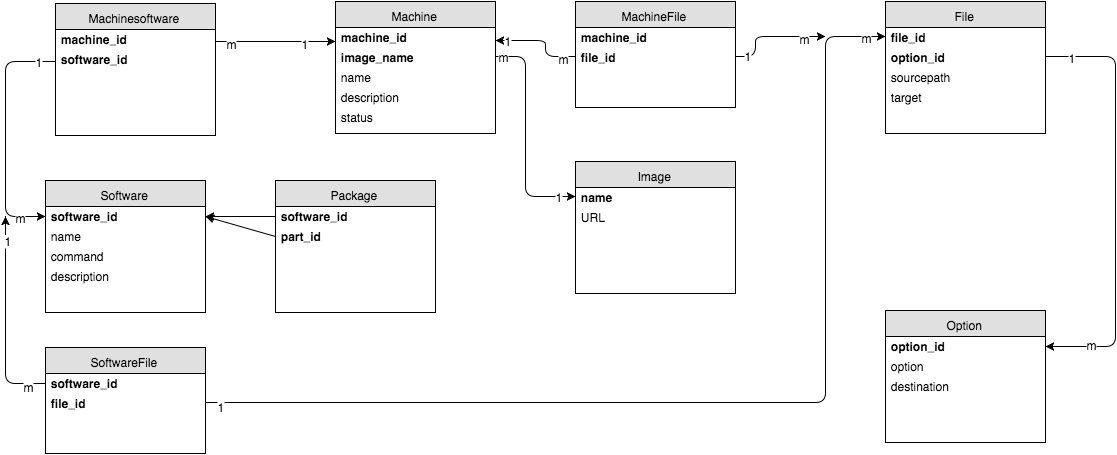

The diagram above was exported from draw.io. Its source (the exported page's mxGraphModel, read from the mxfile embedded in the PNG):
<mxGraphModel dx="794" dy="395" grid="1" gridSize="10" guides="1" tooltips="1" connect="1" fold="1" page="1" pageScale="1" pageWidth="1169" pageHeight="826" math="0">
  <root>
    <mxCell id="751b5ef324c26d48-0" />
    <mxCell id="751b5ef324c26d48-1" parent="751b5ef324c26d48-0" />
    <mxCell id="62563b2c1e6497bc-12" value="Software" style="swimlane;html=1;fontStyle=0;childLayout=stackLayout;horizontal=1;startSize=26;fillColor=#e0e0e0;horizontalStack=0;resizeParent=1;resizeLast=0;collapsible=1;marginBottom=0;swimlaneFillColor=#ffffff;" vertex="1" parent="751b5ef324c26d48-1">
      <mxGeometry x="90" y="214" width="160" height="132" as="geometry" />
    </mxCell>
    <mxCell id="62563b2c1e6497bc-16" value="&amp;nbsp;&lt;b&gt;software_id&lt;/b&gt;" style="text;html=1;resizable=0;points=[];autosize=1;align=left;verticalAlign=top;spacingTop=-4;" vertex="1" parent="62563b2c1e6497bc-12">
      <mxGeometry y="26" width="160" height="20" as="geometry" />
    </mxCell>
    <mxCell id="62563b2c1e6497bc-17" value="&amp;nbsp;name" style="text;html=1;resizable=0;points=[];autosize=1;align=left;verticalAlign=top;spacingTop=-4;" vertex="1" parent="62563b2c1e6497bc-12">
      <mxGeometry y="46" width="160" height="20" as="geometry" />
    </mxCell>
    <mxCell id="62563b2c1e6497bc-18" value="&amp;nbsp;command" style="text;html=1;resizable=0;points=[];autosize=1;align=left;verticalAlign=top;spacingTop=-4;" vertex="1" parent="62563b2c1e6497bc-12">
      <mxGeometry y="66" width="160" height="20" as="geometry" />
    </mxCell>
    <mxCell id="62563b2c1e6497bc-19" value="&amp;nbsp;description" style="text;html=1;resizable=0;points=[];autosize=1;align=left;verticalAlign=top;spacingTop=-4;" vertex="1" parent="62563b2c1e6497bc-12">
      <mxGeometry y="86" width="160" height="20" as="geometry" />
    </mxCell>
    <mxCell id="62563b2c1e6497bc-20" value="Machinesoftware" style="swimlane;html=1;fontStyle=0;childLayout=stackLayout;horizontal=1;startSize=26;fillColor=#e0e0e0;horizontalStack=0;resizeParent=1;resizeLast=0;collapsible=1;marginBottom=0;swimlaneFillColor=#ffffff;" vertex="1" parent="751b5ef324c26d48-1">
      <mxGeometry x="100" y="37" width="160" height="132" as="geometry" />
    </mxCell>
    <mxCell id="62563b2c1e6497bc-21" value="&amp;nbsp;&lt;b&gt;machine_id&lt;/b&gt;" style="text;html=1;resizable=0;points=[];autosize=1;align=left;verticalAlign=top;spacingTop=-4;" vertex="1" parent="62563b2c1e6497bc-20">
      <mxGeometry y="26" width="160" height="20" as="geometry" />
    </mxCell>
    <mxCell id="62563b2c1e6497bc-22" value="&amp;nbsp;&lt;b&gt;software_id&lt;/b&gt;" style="text;html=1;resizable=0;points=[];autosize=1;align=left;verticalAlign=top;spacingTop=-4;" vertex="1" parent="62563b2c1e6497bc-20">
      <mxGeometry y="46" width="160" height="20" as="geometry" />
    </mxCell>
    <mxCell id="62563b2c1e6497bc-25" value="Package" style="swimlane;html=1;fontStyle=0;childLayout=stackLayout;horizontal=1;startSize=26;fillColor=#e0e0e0;horizontalStack=0;resizeParent=1;resizeLast=0;collapsible=1;marginBottom=0;swimlaneFillColor=#ffffff;" vertex="1" parent="751b5ef324c26d48-1">
      <mxGeometry x="320" y="214" width="160" height="132" as="geometry" />
    </mxCell>
    <mxCell id="62563b2c1e6497bc-26" value="&amp;nbsp;&lt;b&gt;software_id&lt;/b&gt;" style="text;html=1;resizable=0;points=[];autosize=1;align=left;verticalAlign=top;spacingTop=-4;" vertex="1" parent="62563b2c1e6497bc-25">
      <mxGeometry y="26" width="160" height="20" as="geometry" />
    </mxCell>
    <mxCell id="62563b2c1e6497bc-27" value="&amp;nbsp;&lt;b&gt;part_id&lt;/b&gt;" style="text;html=1;resizable=0;points=[];autosize=1;align=left;verticalAlign=top;spacingTop=-4;" vertex="1" parent="62563b2c1e6497bc-25">
      <mxGeometry y="46" width="160" height="20" as="geometry" />
    </mxCell>
    <mxCell id="62563b2c1e6497bc-28" value="File" style="swimlane;html=1;fontStyle=0;childLayout=stackLayout;horizontal=1;startSize=26;fillColor=#e0e0e0;horizontalStack=0;resizeParent=1;resizeLast=0;collapsible=1;marginBottom=0;swimlaneFillColor=#ffffff;" vertex="1" parent="751b5ef324c26d48-1">
      <mxGeometry x="930" y="35" width="160" height="132" as="geometry" />
    </mxCell>
    <mxCell id="62563b2c1e6497bc-29" value="&amp;nbsp;&lt;b&gt;file_id&lt;/b&gt;" style="text;html=1;resizable=0;points=[];autosize=1;align=left;verticalAlign=top;spacingTop=-4;" vertex="1" parent="62563b2c1e6497bc-28">
      <mxGeometry y="26" width="160" height="20" as="geometry" />
    </mxCell>
    <mxCell id="3a70667b3c4ad9c6-0" value="&amp;nbsp;&lt;b&gt;option_id&lt;/b&gt;" style="text;html=1;resizable=0;points=[];autosize=1;align=left;verticalAlign=top;spacingTop=-4;" vertex="1" parent="62563b2c1e6497bc-28">
      <mxGeometry y="46" width="160" height="20" as="geometry" />
    </mxCell>
    <mxCell id="62563b2c1e6497bc-47" value="&amp;nbsp;sourcepath" style="text;html=1;resizable=0;points=[];autosize=1;align=left;verticalAlign=top;spacingTop=-4;" vertex="1" parent="62563b2c1e6497bc-28">
      <mxGeometry y="66" width="160" height="20" as="geometry" />
    </mxCell>
    <mxCell id="62563b2c1e6497bc-48" value="&amp;nbsp;target" style="text;html=1;resizable=0;points=[];autosize=1;align=left;verticalAlign=top;spacingTop=-4;" vertex="1" parent="62563b2c1e6497bc-28">
      <mxGeometry y="86" width="160" height="20" as="geometry" />
    </mxCell>
    <mxCell id="62563b2c1e6497bc-31" value="Option" style="swimlane;html=1;fontStyle=0;childLayout=stackLayout;horizontal=1;startSize=26;fillColor=#e0e0e0;horizontalStack=0;resizeParent=1;resizeLast=0;collapsible=1;marginBottom=0;swimlaneFillColor=#ffffff;" vertex="1" parent="751b5ef324c26d48-1">
      <mxGeometry x="930" y="344" width="160" height="132" as="geometry" />
    </mxCell>
    <mxCell id="62563b2c1e6497bc-32" value="&amp;nbsp;&lt;b&gt;option_id&lt;/b&gt;" style="text;html=1;resizable=0;points=[];autosize=1;align=left;verticalAlign=top;spacingTop=-4;" vertex="1" parent="62563b2c1e6497bc-31">
      <mxGeometry y="26" width="160" height="20" as="geometry" />
    </mxCell>
    <mxCell id="62563b2c1e6497bc-34" value="&amp;nbsp;option" style="text;html=1;resizable=0;points=[];autosize=1;align=left;verticalAlign=top;spacingTop=-4;" vertex="1" parent="62563b2c1e6497bc-31">
      <mxGeometry y="46" width="160" height="20" as="geometry" />
    </mxCell>
    <mxCell id="62563b2c1e6497bc-35" value="&amp;nbsp;destination" style="text;html=1;resizable=0;points=[];autosize=1;align=left;verticalAlign=top;spacingTop=-4;" vertex="1" parent="62563b2c1e6497bc-31">
      <mxGeometry y="66" width="160" height="20" as="geometry" />
    </mxCell>
    <mxCell id="62563b2c1e6497bc-36" value="" style="endArrow=classic;html=1;exitX=1;exitY=0.6;exitPerimeter=0;entryX=0;entryY=0.7;entryPerimeter=0;" edge="1" parent="751b5ef324c26d48-1" source="62563b2c1e6497bc-21" target="62563b2c1e6497bc-43">
      <mxGeometry width="50" height="50" relative="1" as="geometry">
        <mxPoint x="340" y="60" as="sourcePoint" />
        <mxPoint x="320" y="150" as="targetPoint" />
      </mxGeometry>
    </mxCell>
    <mxCell id="4d423977f1b9b6fb-1" value="1" style="text;html=1;resizable=0;points=[];;align=center;verticalAlign=middle;labelBackgroundColor=#ffffff;" vertex="1" connectable="0" parent="62563b2c1e6497bc-36">
      <mxGeometry x="0.5" y="-1" relative="1" as="geometry">
        <mxPoint as="offset" />
      </mxGeometry>
    </mxCell>
    <mxCell id="4d423977f1b9b6fb-2" value="m" style="text;html=1;resizable=0;points=[];;align=center;verticalAlign=middle;labelBackgroundColor=#ffffff;" vertex="1" connectable="0" parent="62563b2c1e6497bc-36">
      <mxGeometry x="-0.7333" y="-1" relative="1" as="geometry">
        <mxPoint as="offset" />
      </mxGeometry>
    </mxCell>
    <mxCell id="62563b2c1e6497bc-37" value="" style="endArrow=classic;html=1;exitX=0;exitY=0.6;exitPerimeter=0;entryX=0;entryY=0.5;entryPerimeter=0;" edge="1" parent="751b5ef324c26d48-1" source="62563b2c1e6497bc-22" target="62563b2c1e6497bc-16">
      <mxGeometry width="50" height="50" relative="1" as="geometry">
        <mxPoint x="80" y="60" as="sourcePoint" />
        <mxPoint x="40" y="50" as="targetPoint" />
        <Array as="points">
          <mxPoint x="50" y="95" />
          <mxPoint x="50" y="250" />
        </Array>
      </mxGeometry>
    </mxCell>
    <mxCell id="4d423977f1b9b6fb-4" value="1" style="text;html=1;resizable=0;points=[];;align=center;verticalAlign=middle;labelBackgroundColor=#ffffff;" vertex="1" connectable="0" parent="62563b2c1e6497bc-37">
      <mxGeometry x="-0.8694" y="-1" relative="1" as="geometry">
        <mxPoint as="offset" />
      </mxGeometry>
    </mxCell>
    <mxCell id="4d423977f1b9b6fb-5" value="m" style="text;html=1;resizable=0;points=[];;align=center;verticalAlign=middle;labelBackgroundColor=#ffffff;" vertex="1" connectable="0" parent="62563b2c1e6497bc-37">
      <mxGeometry x="0.7959" relative="1" as="geometry">
        <mxPoint as="offset" />
      </mxGeometry>
    </mxCell>
    <mxCell id="62563b2c1e6497bc-38" value="" style="endArrow=classic;html=1;entryX=1;entryY=0.5;entryPerimeter=0;exitX=0;exitY=0.5;exitPerimeter=0;" edge="1" parent="751b5ef324c26d48-1" source="62563b2c1e6497bc-26" target="62563b2c1e6497bc-16">
      <mxGeometry width="50" height="50" relative="1" as="geometry">
        <mxPoint x="310" y="200" as="sourcePoint" />
        <mxPoint x="60" y="10" as="targetPoint" />
      </mxGeometry>
    </mxCell>
    <mxCell id="62563b2c1e6497bc-39" value="" style="endArrow=classic;html=1;entryX=1;entryY=0.5;entryPerimeter=0;exitX=0;exitY=0.5;exitPerimeter=0;" edge="1" parent="751b5ef324c26d48-1" source="62563b2c1e6497bc-27" target="62563b2c1e6497bc-16">
      <mxGeometry width="50" height="50" relative="1" as="geometry">
        <mxPoint x="340" y="340" as="sourcePoint" />
        <mxPoint x="60" y="10" as="targetPoint" />
      </mxGeometry>
    </mxCell>
    <mxCell id="62563b2c1e6497bc-40" value="" style="endArrow=classic;html=1;entryX=1;entryY=0.65;entryPerimeter=0;exitX=0;exitY=0.45;exitPerimeter=0;" edge="1" parent="751b5ef324c26d48-1" source="22c99285ac5f31cb-11" target="62563b2c1e6497bc-43">
      <mxGeometry width="50" height="50" relative="1" as="geometry">
        <mxPoint x="670" y="90" as="sourcePoint" />
        <mxPoint x="620" y="150" as="targetPoint" />
        <Array as="points">
          <mxPoint x="590" y="90" />
          <mxPoint x="590" y="74" />
        </Array>
      </mxGeometry>
    </mxCell>
    <mxCell id="2b258f46bc4e56b9-0" value="1" style="text;html=1;resizable=0;points=[];;align=center;verticalAlign=middle;labelBackgroundColor=#ffffff;" vertex="1" connectable="0" parent="62563b2c1e6497bc-40">
      <mxGeometry x="0.7349" y="-1" relative="1" as="geometry">
        <mxPoint as="offset" />
      </mxGeometry>
    </mxCell>
    <mxCell id="3868b3b4b09de788-4" value="m" style="text;html=1;resizable=0;points=[];;align=center;verticalAlign=middle;labelBackgroundColor=#ffffff;" vertex="1" connectable="0" parent="62563b2c1e6497bc-40">
      <mxGeometry x="-0.75" y="1" relative="1" as="geometry">
        <mxPoint as="offset" />
      </mxGeometry>
    </mxCell>
    <mxCell id="62563b2c1e6497bc-42" value="Machine" style="swimlane;html=1;fontStyle=0;childLayout=stackLayout;horizontal=1;startSize=26;fillColor=#e0e0e0;horizontalStack=0;resizeParent=1;resizeLast=0;collapsible=1;marginBottom=0;swimlaneFillColor=#ffffff;" vertex="1" parent="751b5ef324c26d48-1">
      <mxGeometry x="380" y="35" width="160" height="132" as="geometry" />
    </mxCell>
    <mxCell id="62563b2c1e6497bc-43" value="&amp;nbsp;&lt;b&gt;machine_id&lt;/b&gt;" style="text;html=1;resizable=0;points=[];autosize=1;align=left;verticalAlign=top;spacingTop=-4;" vertex="1" parent="62563b2c1e6497bc-42">
      <mxGeometry y="26" width="160" height="20" as="geometry" />
    </mxCell>
    <mxCell id="3a70667b3c4ad9c6-6" value="&amp;nbsp;&lt;b&gt;image_name&lt;/b&gt;" style="text;html=1;resizable=0;points=[];autosize=1;align=left;verticalAlign=top;spacingTop=-4;" vertex="1" parent="62563b2c1e6497bc-42">
      <mxGeometry y="46" width="160" height="20" as="geometry" />
    </mxCell>
    <mxCell id="62563b2c1e6497bc-44" value="&amp;nbsp;name" style="text;html=1;resizable=0;points=[];autosize=1;align=left;verticalAlign=top;spacingTop=-4;" vertex="1" parent="62563b2c1e6497bc-42">
      <mxGeometry y="66" width="160" height="20" as="geometry" />
    </mxCell>
    <mxCell id="62563b2c1e6497bc-46" value="&amp;nbsp;description" style="text;html=1;resizable=0;points=[];autosize=1;align=left;verticalAlign=top;spacingTop=-4;" vertex="1" parent="62563b2c1e6497bc-42">
      <mxGeometry y="86" width="160" height="20" as="geometry" />
    </mxCell>
    <mxCell id="1eb86f325b5cb6f2-0" value="&amp;nbsp;status" style="text;html=1;resizable=0;points=[];autosize=1;align=left;verticalAlign=top;spacingTop=-4;" vertex="1" parent="62563b2c1e6497bc-42">
      <mxGeometry y="106" width="160" height="20" as="geometry" />
    </mxCell>
    <mxCell id="62563b2c1e6497bc-55" value="" style="endArrow=classic;html=1;exitX=1;exitY=0.45;exitPerimeter=0;entryX=1;entryY=0.5;entryPerimeter=0;" edge="1" parent="751b5ef324c26d48-1" source="3a70667b3c4ad9c6-0" target="62563b2c1e6497bc-32">
      <mxGeometry width="50" height="50" relative="1" as="geometry">
        <mxPoint x="1090" y="240" as="sourcePoint" />
        <mxPoint x="1210" y="240" as="targetPoint" />
        <Array as="points">
          <mxPoint x="1160" y="90" />
          <mxPoint x="1160" y="380" />
        </Array>
      </mxGeometry>
    </mxCell>
    <mxCell id="2b258f46bc4e56b9-2" value="1" style="text;html=1;resizable=0;points=[];;align=center;verticalAlign=middle;labelBackgroundColor=#ffffff;" vertex="1" connectable="0" parent="62563b2c1e6497bc-55">
      <mxGeometry x="-0.8733" relative="1" as="geometry">
        <mxPoint as="offset" />
      </mxGeometry>
    </mxCell>
    <mxCell id="2b258f46bc4e56b9-3" value="m" style="text;html=1;resizable=0;points=[];;align=center;verticalAlign=middle;labelBackgroundColor=#ffffff;" vertex="1" connectable="0" parent="62563b2c1e6497bc-55">
      <mxGeometry x="0.7867" y="-3" relative="1" as="geometry">
        <mxPoint as="offset" />
      </mxGeometry>
    </mxCell>
    <mxCell id="22c99285ac5f31cb-2" value="SoftwareFile" style="swimlane;html=1;fontStyle=0;childLayout=stackLayout;horizontal=1;startSize=26;fillColor=#e0e0e0;horizontalStack=0;resizeParent=1;resizeLast=0;collapsible=1;marginBottom=0;swimlaneFillColor=#ffffff;" vertex="1" parent="751b5ef324c26d48-1">
      <mxGeometry x="90" y="381" width="160" height="106" as="geometry" />
    </mxCell>
    <mxCell id="22c99285ac5f31cb-4" value="&lt;b&gt;&amp;nbsp;software_id&lt;/b&gt;" style="text;html=1;resizable=0;points=[];autosize=1;align=left;verticalAlign=top;spacingTop=-4;" vertex="1" parent="22c99285ac5f31cb-2">
      <mxGeometry y="26" width="160" height="20" as="geometry" />
    </mxCell>
    <mxCell id="22c99285ac5f31cb-3" value="&amp;nbsp;&lt;b&gt;file_id&lt;/b&gt;" style="text;html=1;resizable=0;points=[];autosize=1;align=left;verticalAlign=top;spacingTop=-4;" vertex="1" parent="22c99285ac5f31cb-2">
      <mxGeometry y="46" width="160" height="20" as="geometry" />
    </mxCell>
    <mxCell id="22c99285ac5f31cb-5" value="" style="text;html=1;resizable=0;points=[];autosize=1;align=left;verticalAlign=top;spacingTop=-4;" vertex="1" parent="22c99285ac5f31cb-2">
      <mxGeometry y="66" width="160" height="40" as="geometry" />
    </mxCell>
    <mxCell id="22c99285ac5f31cb-7" value="" style="endArrow=classic;html=1;exitX=0;exitY=0.5;exitPerimeter=0;" edge="1" parent="751b5ef324c26d48-1" source="22c99285ac5f31cb-4">
      <mxGeometry width="50" height="50" relative="1" as="geometry">
        <mxPoint x="560" y="300" as="sourcePoint" />
        <mxPoint x="50" y="250" as="targetPoint" />
        <Array as="points">
          <mxPoint x="50" y="417" />
          <mxPoint x="50" y="250" />
        </Array>
      </mxGeometry>
    </mxCell>
    <mxCell id="3868b3b4b09de788-2" value="m" style="text;html=1;resizable=0;points=[];;align=center;verticalAlign=middle;labelBackgroundColor=#ffffff;" vertex="1" connectable="0" parent="22c99285ac5f31cb-7">
      <mxGeometry x="-0.8357" y="2" relative="1" as="geometry">
        <mxPoint as="offset" />
      </mxGeometry>
    </mxCell>
    <mxCell id="3868b3b4b09de788-3" value="1" style="text;html=1;resizable=0;points=[];;align=center;verticalAlign=middle;labelBackgroundColor=#ffffff;" vertex="1" connectable="0" parent="22c99285ac5f31cb-7">
      <mxGeometry x="0.7778" y="-3" relative="1" as="geometry">
        <mxPoint as="offset" />
      </mxGeometry>
    </mxCell>
    <mxCell id="22c99285ac5f31cb-8" value="" style="endArrow=classic;html=1;entryX=0;entryY=0.45;entryPerimeter=0;exitX=1;exitY=0.45;exitPerimeter=0;" edge="1" parent="751b5ef324c26d48-1" source="22c99285ac5f31cb-3" target="62563b2c1e6497bc-29">
      <mxGeometry width="50" height="50" relative="1" as="geometry">
        <mxPoint x="120" y="80" as="sourcePoint" />
        <mxPoint x="170" y="30" as="targetPoint" />
        <Array as="points">
          <mxPoint x="870" y="436" />
          <mxPoint x="870" y="70" />
        </Array>
      </mxGeometry>
    </mxCell>
    <mxCell id="3868b3b4b09de788-0" value="1" style="text;html=1;resizable=0;points=[];;align=center;verticalAlign=middle;labelBackgroundColor=#ffffff;" vertex="1" connectable="0" parent="22c99285ac5f31cb-8">
      <mxGeometry x="-0.9699" y="-3" relative="1" as="geometry">
        <mxPoint as="offset" />
      </mxGeometry>
    </mxCell>
    <mxCell id="3868b3b4b09de788-1" value="m" style="text;html=1;resizable=0;points=[];;align=center;verticalAlign=middle;labelBackgroundColor=#ffffff;" vertex="1" connectable="0" parent="22c99285ac5f31cb-8">
      <mxGeometry x="0.9639" relative="1" as="geometry">
        <mxPoint as="offset" />
      </mxGeometry>
    </mxCell>
    <mxCell id="22c99285ac5f31cb-9" value="MachineFile" style="swimlane;html=1;fontStyle=0;childLayout=stackLayout;horizontal=1;startSize=26;fillColor=#e0e0e0;horizontalStack=0;resizeParent=1;resizeLast=0;collapsible=1;marginBottom=0;swimlaneFillColor=#ffffff;" vertex="1" parent="751b5ef324c26d48-1">
      <mxGeometry x="620" y="35" width="160" height="106" as="geometry" />
    </mxCell>
    <mxCell id="22c99285ac5f31cb-10" value="&lt;b&gt;&amp;nbsp;machine_id&lt;/b&gt;" style="text;html=1;resizable=0;points=[];autosize=1;align=left;verticalAlign=top;spacingTop=-4;" vertex="1" parent="22c99285ac5f31cb-9">
      <mxGeometry y="26" width="160" height="20" as="geometry" />
    </mxCell>
    <mxCell id="22c99285ac5f31cb-11" value="&amp;nbsp;&lt;b&gt;file_id&lt;/b&gt;" style="text;html=1;resizable=0;points=[];autosize=1;align=left;verticalAlign=top;spacingTop=-4;" vertex="1" parent="22c99285ac5f31cb-9">
      <mxGeometry y="46" width="160" height="20" as="geometry" />
    </mxCell>
    <mxCell id="22c99285ac5f31cb-12" value="" style="text;html=1;resizable=0;points=[];autosize=1;align=left;verticalAlign=top;spacingTop=-4;" vertex="1" parent="22c99285ac5f31cb-9">
      <mxGeometry y="66" width="160" height="40" as="geometry" />
    </mxCell>
    <mxCell id="22c99285ac5f31cb-13" value="" style="endArrow=classic;html=1;exitX=1;exitY=0.45;exitPerimeter=0;" edge="1" parent="751b5ef324c26d48-1" source="22c99285ac5f31cb-11">
      <mxGeometry width="50" height="50" relative="1" as="geometry">
        <mxPoint x="120" y="80" as="sourcePoint" />
        <mxPoint x="870" y="70" as="targetPoint" />
        <Array as="points">
          <mxPoint x="800" y="90" />
          <mxPoint x="800" y="70" />
        </Array>
      </mxGeometry>
    </mxCell>
    <mxCell id="3868b3b4b09de788-5" value="1" style="text;html=1;resizable=0;points=[];;align=center;verticalAlign=middle;labelBackgroundColor=#ffffff;" vertex="1" connectable="0" parent="22c99285ac5f31cb-13">
      <mxGeometry x="-0.7636" y="2" relative="1" as="geometry">
        <mxPoint as="offset" />
      </mxGeometry>
    </mxCell>
    <mxCell id="3868b3b4b09de788-6" value="m" style="text;html=1;resizable=0;points=[];;align=center;verticalAlign=middle;labelBackgroundColor=#ffffff;" vertex="1" connectable="0" parent="22c99285ac5f31cb-13">
      <mxGeometry x="0.6182" y="-1" relative="1" as="geometry">
        <mxPoint as="offset" />
      </mxGeometry>
    </mxCell>
    <mxCell id="3a70667b3c4ad9c6-1" value="Image" style="swimlane;html=1;fontStyle=0;childLayout=stackLayout;horizontal=1;startSize=26;fillColor=#e0e0e0;horizontalStack=0;resizeParent=1;resizeLast=0;collapsible=1;marginBottom=0;swimlaneFillColor=#ffffff;" vertex="1" parent="751b5ef324c26d48-1">
      <mxGeometry x="620" y="195" width="160" height="132" as="geometry" />
    </mxCell>
    <mxCell id="3a70667b3c4ad9c6-2" value="&amp;nbsp;&lt;b&gt;name&lt;/b&gt;" style="text;html=1;resizable=0;points=[];autosize=1;align=left;verticalAlign=top;spacingTop=-4;" vertex="1" parent="3a70667b3c4ad9c6-1">
      <mxGeometry y="26" width="160" height="20" as="geometry" />
    </mxCell>
    <mxCell id="3a70667b3c4ad9c6-4" value="&amp;nbsp;URL" style="text;html=1;resizable=0;points=[];autosize=1;align=left;verticalAlign=top;spacingTop=-4;" vertex="1" parent="3a70667b3c4ad9c6-1">
      <mxGeometry y="46" width="160" height="20" as="geometry" />
    </mxCell>
    <mxCell id="28ffe717cdf2b5e2-0" value="" style="endArrow=classic;html=1;exitX=1;exitY=0.45;exitPerimeter=0;entryX=0;entryY=0.45;entryPerimeter=0;" edge="1" parent="751b5ef324c26d48-1" source="3a70667b3c4ad9c6-6" target="3a70667b3c4ad9c6-2">
      <mxGeometry x="270" y="85" width="50" height="50" as="geometry">
        <mxPoint x="540" y="220" as="sourcePoint" />
        <mxPoint x="580" y="250" as="targetPoint" />
        <Array as="points">
          <mxPoint x="570" y="90" />
          <mxPoint x="570" y="230" />
        </Array>
      </mxGeometry>
    </mxCell>
    <mxCell id="28ffe717cdf2b5e2-1" value="1" style="text;html=1;resizable=0;points=[];;align=center;verticalAlign=middle;labelBackgroundColor=#ffffff;" vertex="1" connectable="0" parent="28ffe717cdf2b5e2-0">
      <mxGeometry x="0.5" y="-1" relative="1" as="geometry">
        <mxPoint x="35" y="4" as="offset" />
      </mxGeometry>
    </mxCell>
    <mxCell id="28ffe717cdf2b5e2-2" value="m" style="text;html=1;resizable=0;points=[];;align=center;verticalAlign=middle;labelBackgroundColor=#ffffff;" vertex="1" connectable="0" parent="28ffe717cdf2b5e2-0">
      <mxGeometry x="-0.7333" y="-1" relative="1" as="geometry">
        <mxPoint x="-21" y="-2" as="offset" />
      </mxGeometry>
    </mxCell>
  </root>
</mxGraphModel>